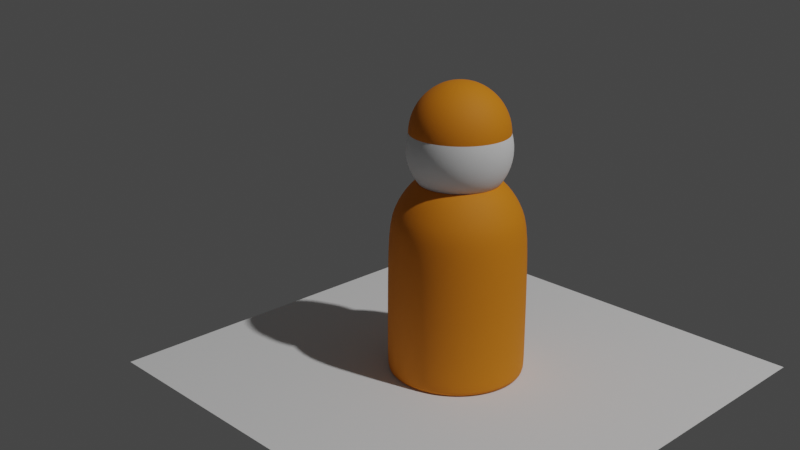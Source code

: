 # Source: DudeWFloatingHead.blend  (saved by Blender 2.92.15; exported with 4.5.12 LTS)
import bpy
from mathutils import Matrix  # noqa: F401  (used for matrix-valued properties, if any)

bpy.ops.wm.read_factory_settings(use_empty=True)
scene = bpy.context.scene
scene.name = 'Scene'

# ---- collections
col_collection = bpy.data.collections.new('Collection'); scene.collection.children.link(col_collection)
col_archive = bpy.data.collections.new('Archive'); scene.collection.children.link(col_archive)

# ---- materials (node trees are filled in below, after node groups)
mat_buyerbodymaterial = bpy.data.materials.new('BuyerBodyMaterial')
mat_buyerheadmaterial = bpy.data.materials.new('BuyerHeadMaterial')

# ---- material node trees
mat_buyerbodymaterial.use_nodes = True; mat_buyerbodymaterial.node_tree.nodes.clear()
_N = mat_buyerbodymaterial.node_tree.nodes; _L = mat_buyerbodymaterial.node_tree.links
n0 = _N.new('ShaderNodeBsdfPrincipled'); n0.name = 'Principled BSDF'; n0.location = (10, 300)
n0.distribution = 'GGX'
n0.subsurface_method = 'BURLEY'
n0.inputs[0].default_value = (0.7991, 0.2384, 0.0, 1.0)
n0.inputs[2].default_value = 0.75
n0.inputs[3].default_value = 1.45
n0.inputs[27].default_value = (0.0, 0.0, 0.0, 1.0)
n0.inputs[28].default_value = 1.0
n1 = _N.new('ShaderNodeOutputMaterial'); n1.name = 'Material Output'; n1.location = (300, 300)
_L.new(n0.outputs[0], n1.inputs[0])
n1.is_active_output = True
mat_buyerheadmaterial.use_nodes = True; mat_buyerheadmaterial.node_tree.nodes.clear()
_N = mat_buyerheadmaterial.node_tree.nodes; _L = mat_buyerheadmaterial.node_tree.links
n0 = _N.new('ShaderNodeOutputMaterial'); n0.name = 'Material Output'; n0.location = (300, 300)
n1 = _N.new('ShaderNodeBsdfPrincipled'); n1.name = 'Principled BSDF'; n1.location = (10, 300)
n1.distribution = 'GGX'
n1.subsurface_method = 'BURLEY'
n1.inputs[0].default_value = (0.7991, 0.2384, 0.0, 1.0)
n1.inputs[2].default_value = 0.75
n1.inputs[3].default_value = 1.45
n1.inputs[27].default_value = (0.0, 0.0, 0.0, 1.0)
n1.inputs[28].default_value = 1.0
_L.new(n1.outputs[0], n0.inputs[0])
n0.is_active_output = True

# ---- world
world_world = bpy.data.worlds.new('World'); scene.world = world_world
world_world.use_nodes = True; world_world.node_tree.nodes.clear()
_N = world_world.node_tree.nodes; _L = world_world.node_tree.links
n0 = _N.new('ShaderNodeOutputWorld'); n0.name = 'World Output'; n0.location = (300, 300)
n1 = _N.new('ShaderNodeBackground'); n1.name = 'Background'; n1.location = (10, 300)
n1.inputs[0].default_value = (0.05088, 0.05088, 0.05088, 1.0)
_L.new(n1.outputs[0], n0.inputs[0])
n0.is_active_output = True
world_world.color = (0.05088, 0.05088, 0.05088)
world_world.use_sun_shadow = False
world_world.sun_shadow_jitter_overblur = 0.0

# ---- cameras
cam_camera = bpy.data.cameras.new('Camera')
cam_camera.clip_end = 100.0
cam_camera.ortho_scale = 7.314

# ---- lights
light_light = bpy.data.lights.new('Light', 'POINT')
light_light.transmission_factor = 0.0
light_light.energy = 1000.0
light_light.shadow_soft_size = 0.1
light_light.shadow_maximum_resolution = 0.006
light_light.use_absolute_resolution = True

# ---- meshes
me_body = bpy.data.meshes.new('Body')
me_body.from_pydata([(-4.189e-10, 0.01155, -0.015), (4.689e-09, 0.015, 0.01499), (0.004421, 0.01067, -0.015), (0.00574, 0.01386, 0.01499), (0.00817, 0.00817, -0.015), (0.01061, 0.01061, 0.01499), (0.01067, 0.004421, -0.015), (0.01386, 0.00574, 0.01499), (0.01155, -7.08e-10, -0.015), (0.015, -2.416e-10, 0.01499), (0.01067, -0.004421, -0.015), (0.01386, -0.00574, 0.01499), (0.00817, -0.00817, -0.015), (0.01061, -0.01061, 0.01499), (0.004421, -0.01067, -0.015), (0.00574, -0.01386, 0.01499), (1.689e-09, -0.01155, -0.015), (-9.307e-10, -0.015, 0.01499), (-0.004421, -0.01067, -0.015), (-0.00574, -0.01386, 0.01499), (-0.00817, -0.00817, -0.015), (-0.01061, -0.01061, 0.01499), (-0.01067, -0.004421, -0.015), (-0.01386, -0.00574, 0.01499), (-0.01155, -1.091e-10, -0.015), (-0.015, 4.599e-09, 0.01499), (-0.01067, 0.004421, -0.015), (-0.01386, 0.00574, 0.01499), (-0.00817, 0.00817, -0.015), (-0.01061, 0.01061, 0.01499), (-0.004421, 0.01067, -0.015), (-0.00574, 0.01386, 0.01499), (0.0, 0.01061, 0.02559), (0.0, 0.01386, 0.02072), (0.002197, 0.005303, 0.02884), (0.004059, 0.009799, 0.02559), (0.005303, 0.0128, 0.02072), (0.004059, 0.004059, 0.02884), (0.0075, 0.0075, 0.02559), (0.009799, 0.009799, 0.02072), (0.005303, 0.002197, 0.02884), (0.009799, 0.004059, 0.02559), (0.0128, 0.005303, 0.02072), (0.00574, 1.802e-09, 0.02884), (0.01061, 8.709e-10, 0.02559), (0.01386, 6.381e-10, 0.02072), (0.005303, -0.002197, 0.02884), (0.009799, -0.004059, 0.02559), (0.0128, -0.005303, 0.02072), (0.004059, -0.004059, 0.02884), (0.0075, -0.0075, 0.02559), (0.009799, -0.009799, 0.02072), (0.002197, -0.005303, 0.02884), (0.004059, -0.009799, 0.02559), (0.005303, -0.0128, 0.02072), (-1.565e-09, -0.00574, 0.02884), (-3.195e-09, -0.01061, 0.02559), (-4.592e-09, -0.01386, 0.02072), (-0.002197, -0.005303, 0.02884), (-0.004059, -0.009799, 0.02559), (-0.005303, -0.0128, 0.02072), (-0.004059, -0.004059, 0.02884), (-0.0075, -0.0075, 0.02559), (-0.009799, -0.009799, 0.02072), (-0.005303, -0.002197, 0.02884), (-0.009799, -0.004059, 0.02559), (-0.0128, -0.005303, 0.02072), (-0.00574, 4.363e-09, 0.02884), (-0.01061, 6.692e-09, 0.02559), (-0.01386, 8.089e-09, 0.02072), (-0.005303, 0.002197, 0.02884), (-0.009799, 0.004059, 0.02559), (-0.0128, 0.005303, 0.02072), (-0.004059, 0.004059, 0.02884), (-0.0075, 0.0075, 0.02559), (-0.009799, 0.009799, 0.02072), (-0.002197, 0.005303, 0.02884), (-0.004059, 0.009799, 0.02559), (-0.005303, 0.0128, 0.02072), (-1.887e-15, 1.318e-15, 0.02998), (2.626e-09, 0.00574, 0.02884), (1.213e-10, 0.015, -0.01422), (0.00574, 0.01386, -0.01422), (0.01061, 0.01061, -0.01422), (0.01386, 0.00574, -0.01422), (0.015, -6.45e-10, -0.01422), (0.01386, -0.00574, -0.01422), (0.01061, -0.01061, -0.01422), (0.00574, -0.01386, -0.01422), (2.182e-09, -0.015, -0.01422), (-0.00574, -0.01386, -0.01422), (-0.01061, -0.01061, -0.01422), (-0.01386, -0.00574, -0.01422), (-0.015, 2.932e-10, -0.01422), (-0.01386, 0.00574, -0.01422), (-0.01061, 0.01061, -0.01422), (-0.00574, 0.01386, -0.01422), (0.0, 0.015, -0.015), (0.00574, 0.01386, -0.015), (0.01061, 0.01061, -0.015), (0.01386, 0.00574, -0.015), (0.015, -6.557e-10, -0.015), (0.01386, -0.00574, -0.015), (0.01061, -0.01061, -0.015), (0.00574, -0.01386, -0.015), (2.265e-09, -0.015, -0.015), (-0.00574, -0.01386, -0.015), (-0.01061, -0.01061, -0.015), (-0.01386, -0.00574, -0.015), (-0.015, 1.789e-10, -0.015), (-0.01386, 0.00574, -0.015), (-0.01061, 0.01061, -0.015), (-0.00574, 0.01386, -0.015)], [], [(81, 1, 3, 82), (82, 3, 5, 83), (83, 5, 7, 84), (84, 7, 9, 85), (85, 9, 11, 86), (86, 11, 13, 87), (87, 13, 15, 88), (88, 15, 17, 89), (89, 17, 19, 90), (90, 19, 21, 91), (91, 21, 23, 92), (92, 23, 25, 93), (93, 25, 27, 94), (94, 27, 29, 95), (95, 29, 31, 96), (96, 31, 1, 81), (0, 2, 4, 6, 8, 10, 12, 14, 16, 18, 20, 22, 24, 26, 28, 30), (33, 32, 35, 36), (80, 79, 34), (1, 33, 36, 3), (32, 80, 34, 35), (3, 36, 39, 5), (35, 34, 37, 38), (36, 35, 38, 39), (34, 79, 37), (5, 39, 42, 7), (38, 37, 40, 41), (39, 38, 41, 42), (37, 79, 40), (42, 41, 44, 45), (40, 79, 43), (7, 42, 45, 9), (41, 40, 43, 44), (45, 44, 47, 48), (43, 79, 46), (9, 45, 48, 11), (44, 43, 46, 47), (11, 48, 51, 13), (47, 46, 49, 50), (48, 47, 50, 51), (46, 79, 49), (50, 49, 52, 53), (51, 50, 53, 54), (49, 79, 52), (13, 51, 54, 15), (54, 53, 56, 57), (52, 79, 55), (15, 54, 57, 17), (53, 52, 55, 56), (55, 79, 58), (17, 57, 60, 19), (56, 55, 58, 59), (57, 56, 59, 60), (19, 60, 63, 21), (59, 58, 61, 62), (60, 59, 62, 63), (58, 79, 61), (63, 62, 65, 66), (61, 79, 64), (21, 63, 66, 23), (62, 61, 64, 65), (66, 65, 68, 69), (64, 79, 67), (23, 66, 69, 25), (65, 64, 67, 68), (25, 69, 72, 27), (68, 67, 70, 71), (69, 68, 71, 72), (67, 79, 70), (27, 72, 75, 29), (71, 70, 73, 74), (72, 71, 74, 75), (70, 79, 73), (75, 74, 77, 78), (73, 79, 76), (29, 75, 78, 31), (74, 73, 76, 77), (78, 77, 32, 33), (76, 79, 80), (31, 78, 33, 1), (77, 76, 80, 32), (112, 96, 81, 97), (111, 95, 96, 112), (110, 94, 95, 111), (109, 93, 94, 110), (108, 92, 93, 109), (107, 91, 92, 108), (106, 90, 91, 107), (105, 89, 90, 106), (104, 88, 89, 105), (103, 87, 88, 104), (102, 86, 87, 103), (101, 85, 86, 102), (100, 84, 85, 101), (99, 83, 84, 100), (98, 82, 83, 99), (97, 81, 82, 98), (2, 0, 97, 98), (4, 2, 98, 99), (6, 4, 99, 100), (8, 6, 100, 101), (10, 8, 101, 102), (12, 10, 102, 103), (14, 12, 103, 104), (16, 14, 104, 105), (18, 16, 105, 106), (20, 18, 106, 107), (22, 20, 107, 108), (24, 22, 108, 109), (26, 24, 109, 110), (28, 26, 110, 111), (30, 28, 111, 112), (0, 30, 112, 97)])
me_body.polygons.foreach_set('use_smooth', [True] * 113)
_uv = me_body.uv_layers.new(name='UVMap')
_uv.uv.foreach_set('vector', [1.0, 0.5129, 1.0, 1.0, 0.9375, 1.0, 0.9375, 0.5129, 0.9375, 0.5129, 0.9375, 1.0, 0.875, 1.0, 0.875, 0.5129, 0.875, 0.5129, 0.875, 1.0, 0.8125, 1.0, 0.8125, 0.5129, 0.8125, 0.5129, 0.8125, 1.0, 0.75, 1.0, 0.75, 0.5129, 0.75, 0.5129, 0.75, 1.0, 0.6875, 1.0, 0.6875, 0.5129, 0.6875, 0.5129, 0.6875, 1.0, 0.625, 1.0, 0.625, 0.5129, 0.625, 0.5129, 0.625, 1.0, 0.5625, 1.0, 0.5625, 0.5129, 0.5625, 0.5129, 0.5625, 1.0, 0.5, 1.0, 0.5, 0.5129, 0.5, 0.5129, 0.5, 1.0, 0.4375, 1.0, 0.4375, 0.5129, 0.4375, 0.5129, 0.4375, 1.0, 0.375, 1.0, 0.375, 0.5129, 0.375, 0.5129, 0.375, 1.0, 0.3125, 1.0, 0.3125, 0.5129, 0.3125, 0.5129, 0.3125, 1.0, 0.25, 1.0, 0.25, 0.5129, 0.25, 0.5129, 0.25, 1.0, 0.1875, 1.0, 0.1875, 0.5129, 0.1875, 0.5129, 0.1875, 1.0, 0.125, 1.0, 0.125, 0.5129, 0.125, 0.5129, 0.125, 1.0, 0.0625, 1.0, 0.0625, 0.5129, 0.0625, 0.5129, 0.0625, 1.0, 0.0, 1.0, 4.843e-08, 0.5129, 0.75, 0.4349, 0.8207, 0.4208, 0.8807, 0.3807, 0.9208, 0.3207, 0.9349, 0.25, 0.9208, 0.1793, 0.8807, 0.1193, 0.8207, 0.07921, 0.75, 0.06514, 0.6793, 0.07921, 0.6193, 0.1193, 0.5792, 0.1793, 0.5651, 0.25, 0.5792, 0.3207, 0.6193, 0.3807, 0.6793, 0.4208, 0.75, 0.625, 0.75, 0.75, 0.6875, 0.75, 0.6875, 0.625, 0.75, 0.875, 0.7188, 1.0, 0.6875, 0.875, 0.75, 0.5, 0.75, 0.625, 0.6875, 0.625, 0.6875, 0.5, 0.75, 0.75, 0.75, 0.875, 0.6875, 0.875, 0.6875, 0.75, 0.6875, 0.5, 0.6875, 0.625, 0.625, 0.625, 0.625, 0.5, 0.6875, 0.75, 0.6875, 0.875, 0.625, 0.875, 0.625, 0.75, 0.6875, 0.625, 0.6875, 0.75, 0.625, 0.75, 0.625, 0.625, 0.6875, 0.875, 0.6562, 1.0, 0.625, 0.875, 0.625, 0.5, 0.625, 0.625, 0.5625, 0.625, 0.5625, 0.5, 0.625, 0.75, 0.625, 0.875, 0.5625, 0.875, 0.5625, 0.75, 0.625, 0.625, 0.625, 0.75, 0.5625, 0.75, 0.5625, 0.625, 0.625, 0.875, 0.5938, 1.0, 0.5625, 0.875, 0.5625, 0.625, 0.5625, 0.75, 0.5, 0.75, 0.5, 0.625, 0.5625, 0.875, 0.5313, 1.0, 0.5, 0.875, 0.5625, 0.5, 0.5625, 0.625, 0.5, 0.625, 0.5, 0.5, 0.5625, 0.75, 0.5625, 0.875, 0.5, 0.875, 0.5, 0.75, 0.5, 0.625, 0.5, 0.75, 0.4375, 0.75, 0.4375, 0.625, 0.5, 0.875, 0.4688, 1.0, 0.4375, 0.875, 0.5, 0.5, 0.5, 0.625, 0.4375, 0.625, 0.4375, 0.5, 0.5, 0.75, 0.5, 0.875, 0.4375, 0.875, 0.4375, 0.75, 0.4375, 0.5, 0.4375, 0.625, 0.375, 0.625, 0.375, 0.5, 0.4375, 0.75, 0.4375, 0.875, 0.375, 0.875, 0.375, 0.75, 0.4375, 0.625, 0.4375, 0.75, 0.375, 0.75, 0.375, 0.625, 0.4375, 0.875, 0.4063, 1.0, 0.375, 0.875, 0.375, 0.75, 0.375, 0.875, 0.3125, 0.875, 0.3125, 0.75, 0.375, 0.625, 0.375, 0.75, 0.3125, 0.75, 0.3125, 0.625, 0.375, 0.875, 0.3438, 1.0, 0.3125, 0.875, 0.375, 0.5, 0.375, 0.625, 0.3125, 0.625, 0.3125, 0.5, 0.3125, 0.625, 0.3125, 0.75, 0.25, 0.75, 0.25, 0.625, 0.3125, 0.875, 0.2812, 1.0, 0.25, 0.875, 0.3125, 0.5, 0.3125, 0.625, 0.25, 0.625, 0.25, 0.5, 0.3125, 0.75, 0.3125, 0.875, 0.25, 0.875, 0.25, 0.75, 0.25, 0.875, 0.2187, 1.0, 0.1875, 0.875, 0.25, 0.5, 0.25, 0.625, 0.1875, 0.625, 0.1875, 0.5, 0.25, 0.75, 0.25, 0.875, 0.1875, 0.875, 0.1875, 0.75, 0.25, 0.625, 0.25, 0.75, 0.1875, 0.75, 0.1875, 0.625, 0.1875, 0.5, 0.1875, 0.625, 0.125, 0.625, 0.125, 0.5, 0.1875, 0.75, 0.1875, 0.875, 0.125, 0.875, 0.125, 0.75, 0.1875, 0.625, 0.1875, 0.75, 0.125, 0.75, 0.125, 0.625, 0.1875, 0.875, 0.1562, 1.0, 0.125, 0.875, 0.125, 0.625, 0.125, 0.75, 0.0625, 0.75, 0.0625, 0.625, 0.125, 0.875, 0.09375, 1.0, 0.0625, 0.875, 0.125, 0.5, 0.125, 0.625, 0.0625, 0.625, 0.0625, 0.5, 0.125, 0.75, 0.125, 0.875, 0.0625, 0.875, 0.0625, 0.75, 0.0625, 0.625, 0.0625, 0.75, 0.0, 0.75, 0.0, 0.625, 0.0625, 0.875, 0.03125, 1.0, 0.0, 0.875, 0.0625, 0.5, 0.0625, 0.625, 0.0, 0.625, 0.0, 0.5, 0.0625, 0.75, 0.0625, 0.875, 0.0, 0.875, 0.0, 0.75, 1.0, 0.5, 1.0, 0.625, 0.9375, 0.625, 0.9375, 0.5, 1.0, 0.75, 1.0, 0.875, 0.9375, 0.875, 0.9375, 0.75, 1.0, 0.625, 1.0, 0.75, 0.9375, 0.75, 0.9375, 0.625, 1.0, 0.875, 0.9687, 1.0, 0.9375, 0.875, 0.9375, 0.5, 0.9375, 0.625, 0.875, 0.625, 0.875, 0.5, 0.9375, 0.75, 0.9375, 0.875, 0.875, 0.875, 0.875, 0.75, 0.9375, 0.625, 0.9375, 0.75, 0.875, 0.75, 0.875, 0.625, 0.9375, 0.875, 0.9062, 1.0, 0.875, 0.875, 0.875, 0.625, 0.875, 0.75, 0.8125, 0.75, 0.8125, 0.625, 0.875, 0.875, 0.8437, 1.0, 0.8125, 0.875, 0.875, 0.5, 0.875, 0.625, 0.8125, 0.625, 0.8125, 0.5, 0.875, 0.75, 0.875, 0.875, 0.8125, 0.875, 0.8125, 0.75, 0.8125, 0.625, 0.8125, 0.75, 0.75, 0.75, 0.75, 0.625, 0.8125, 0.875, 0.7812, 1.0, 0.75, 0.875, 0.8125, 0.5, 0.8125, 0.625, 0.75, 0.625, 0.75, 0.5, 0.8125, 0.75, 0.8125, 0.875, 0.75, 0.875, 0.75, 0.75, 0.0625, 0.5, 0.0625, 0.5129, 4.843e-08, 0.5129, 0.0, 0.5, 0.125, 0.5, 0.125, 0.5129, 0.0625, 0.5129, 0.0625, 0.5, 0.1875, 0.5, 0.1875, 0.5129, 0.125, 0.5129, 0.125, 0.5, 0.25, 0.5, 0.25, 0.5129, 0.1875, 0.5129, 0.1875, 0.5, 0.3125, 0.5, 0.3125, 0.5129, 0.25, 0.5129, 0.25, 0.5, 0.375, 0.5, 0.375, 0.5129, 0.3125, 0.5129, 0.3125, 0.5, 0.4375, 0.5, 0.4375, 0.5129, 0.375, 0.5129, 0.375, 0.5, 0.5, 0.5, 0.5, 0.5129, 0.4375, 0.5129, 0.4375, 0.5, 0.5625, 0.5, 0.5625, 0.5129, 0.5, 0.5129, 0.5, 0.5, 0.625, 0.5, 0.625, 0.5129, 0.5625, 0.5129, 0.5625, 0.5, 0.6875, 0.5, 0.6875, 0.5129, 0.625, 0.5129, 0.625, 0.5, 0.75, 0.5, 0.75, 0.5129, 0.6875, 0.5129, 0.6875, 0.5, 0.8125, 0.5, 0.8125, 0.5129, 0.75, 0.5129, 0.75, 0.5, 0.875, 0.5, 0.875, 0.5129, 0.8125, 0.5129, 0.8125, 0.5, 0.9375, 0.5, 0.9375, 0.5129, 0.875, 0.5129, 0.875, 0.5, 1.0, 0.5, 1.0, 0.5129, 0.9375, 0.5129, 0.9375, 0.5, 0.8207, 0.4208, 0.75, 0.4349, 0.75, 0.49, 0.8418, 0.4717, 0.8807, 0.3807, 0.8207, 0.4208, 0.8418, 0.4717, 0.9197, 0.4197, 0.9208, 0.3207, 0.8807, 0.3807, 0.9197, 0.4197, 0.9717, 0.3418, 0.9349, 0.25, 0.9208, 0.3207, 0.9717, 0.3418, 0.99, 0.25, 0.9208, 0.1793, 0.9349, 0.25, 0.99, 0.25, 0.9717, 0.1582, 0.8807, 0.1193, 0.9208, 0.1793, 0.9717, 0.1582, 0.9197, 0.08029, 0.8207, 0.07921, 0.8807, 0.1193, 0.9197, 0.08029, 0.8418, 0.02827, 0.75, 0.06514, 0.8207, 0.07921, 0.8418, 0.02827, 0.75, 0.01, 0.6793, 0.07921, 0.75, 0.06514, 0.75, 0.01, 0.6582, 0.02827, 0.6193, 0.1193, 0.6793, 0.07921, 0.6582, 0.02827, 0.5803, 0.08029, 0.5792, 0.1793, 0.6193, 0.1193, 0.5803, 0.08029, 0.5283, 0.1582, 0.5651, 0.25, 0.5792, 0.1793, 0.5283, 0.1582, 0.51, 0.25, 0.5792, 0.3207, 0.5651, 0.25, 0.51, 0.25, 0.5283, 0.3418, 0.6193, 0.3807, 0.5792, 0.3207, 0.5283, 0.3418, 0.5803, 0.4197, 0.6793, 0.4208, 0.6193, 0.3807, 0.5803, 0.4197, 0.6582, 0.4717, 0.75, 0.4349, 0.6793, 0.4208, 0.6582, 0.4717, 0.75, 0.49])
me_body.materials.append(mat_buyerbodymaterial)
me_body.use_remesh_fix_poles = True
me_body.use_remesh_preserve_attributes = False
me_body.use_mirror_vertex_groups = False
me_body.update()
me_plane = bpy.data.meshes.new('Plane')
me_plane.from_pydata([(-0.5, -0.5, 0.0), (0.5, -0.5, 0.0), (-0.5, 0.5, 0.0), (0.5, 0.5, 0.0)], [], [(0, 1, 3, 2)])
_uv = me_plane.uv_layers.new(name='UVMap')
_uv.uv.foreach_set('vector', [0.0, 0.0, 1.0, 0.0, 1.0, 1.0, 0.0, 1.0])
me_plane.use_remesh_fix_poles = True
me_plane.use_remesh_preserve_attributes = False
me_plane.use_mirror_vertex_groups = False
me_plane.update()
me_sphere_001 = bpy.data.meshes.new('Sphere.001')
me_sphere_001.from_pydata([(0.0, 0.008132, 0.008132), (0.0, 0.01062, 0.004401), (0.0, 0.01062, -0.004401), (0.0, 0.004401, -0.01062), (0.001684, 0.004066, 0.01062), (0.003112, 0.007513, 0.008132), (0.004066, 0.009816, 0.004401), (0.004401, 0.01062, -5.027e-10), (0.004066, 0.009816, -0.004401), (0.003112, 0.007513, -0.008132), (0.001684, 0.004066, -0.01062), (0.003112, 0.003112, 0.01062), (0.00575, 0.00575, 0.008132), (0.007513, 0.007513, 0.004401), (0.008132, 0.008132, -5.027e-10), (0.007513, 0.007513, -0.004401), (0.00575, 0.00575, -0.008132), (0.003112, 0.003112, -0.01062), (0.004066, 0.001684, 0.01062), (0.007513, 0.003112, 0.008132), (0.009816, 0.004066, 0.004401), (0.01062, 0.004401, -5.027e-10), (0.009816, 0.004066, -0.004401), (0.007513, 0.003112, -0.008132), (0.004066, 0.001684, -0.01062), (0.004401, 1.064e-09, 0.01062), (0.008132, 3.65e-10, 0.008132), (0.01062, 3.65e-10, 0.004401), (0.0115, 5.978e-10, -5.027e-10), (0.01062, 3.65e-10, -0.004401), (0.008132, 3.65e-10, -0.008132), (0.004401, 1.064e-09, -0.01062), (0.004066, -0.001684, 0.01062), (0.007513, -0.003112, 0.008132), (0.009816, -0.004066, 0.004401), (0.01062, -0.004401, -5.027e-10), (0.009816, -0.004066, -0.004401), (0.007513, -0.003112, -0.008132), (0.004066, -0.001684, -0.01062), (0.003112, -0.003112, 0.01062), (0.00575, -0.00575, 0.008132), (0.007513, -0.007513, 0.004401), (0.008132, -0.008132, -5.027e-10), (0.007513, -0.007513, -0.004401), (0.00575, -0.00575, -0.008132), (0.003112, -0.003112, -0.01062), (0.001684, -0.004066, 0.01062), (0.003112, -0.007513, 0.008132), (0.004066, -0.009816, 0.004401), (0.004401, -0.01062, -5.027e-10), (0.004066, -0.009816, -0.004401), (0.003112, -0.007513, -0.008132), (0.001684, -0.004066, -0.01062), (-1.247e-09, -0.004401, 0.01062), (-2.527e-09, -0.008132, 0.008132), (-2.294e-09, -0.01062, 0.004401), (-3.458e-09, -0.0115, -5.027e-10), (-2.294e-09, -0.01062, -0.004401), (-2.527e-09, -0.008132, -0.008132), (-1.13e-09, -0.004401, -0.01062), (-0.001684, -0.004066, 0.01062), (-0.003112, -0.007513, 0.008132), (-0.004066, -0.009816, 0.004401), (-0.004401, -0.01062, -5.027e-10), (-0.004066, -0.009816, -0.004401), (-0.003112, -0.007513, -0.008132), (-0.001684, -0.004066, -0.01062), (-0.003112, -0.003112, 0.01062), (-0.00575, -0.00575, 0.008132), (-0.007513, -0.007513, 0.004401), (-0.008132, -0.008132, -5.027e-10), (-0.007513, -0.007513, -0.004401), (-0.00575, -0.00575, -0.008132), (-0.003112, -0.003112, -0.01062), (-0.004066, -0.001684, 0.01062), (-0.007513, -0.003112, 0.008132), (-0.009816, -0.004066, 0.004401), (-0.01062, -0.004401, -5.027e-10), (-0.009816, -0.004066, -0.004401), (-0.007513, -0.003112, -0.008132), (-0.004066, -0.001684, -0.01062), (-0.004401, 3.741e-09, 0.01062), (-0.008132, 4.789e-09, 0.008132), (-0.01062, 5.254e-09, 0.004401), (-0.0115, 6.186e-09, -5.027e-10), (-0.01062, 5.254e-09, -0.004401), (-0.008132, 4.789e-09, -0.008132), (-0.004401, 3.275e-09, -0.01062), (-0.004066, 0.001684, 0.01062), (-0.007513, 0.003112, 0.008132), (-0.009816, 0.004066, 0.004401), (-0.01062, 0.004401, -5.027e-10), (-0.009816, 0.004066, -0.004401), (-0.007513, 0.003112, -0.008132), (-0.004066, 0.001684, -0.01062), (-0.003112, 0.003112, 0.01062), (-0.00575, 0.00575, 0.008132), (-0.007513, 0.007513, 0.004401), (-0.008132, 0.008132, -5.027e-10), (-0.007513, 0.007513, -0.004401), (-0.00575, 0.00575, -0.008132), (-0.003112, 0.003112, -0.01062), (-0.001684, 0.004066, 0.01062), (-0.003112, 0.007513, 0.008132), (-0.004066, 0.009816, 0.004401), (-0.004401, 0.01062, -5.027e-10), (-0.004066, 0.009816, -0.004401), (-0.003112, 0.007513, -0.008132), (-0.001684, 0.004066, -0.01062), (-9.992e-16, 3.053e-16, 0.0115), (2.712e-09, 0.004401, 0.01062), (5.389e-09, 0.0115, -5.027e-10), (3.759e-09, 0.008132, -0.008132), (0.0, 1.736e-09, -0.0115)], [], [(3, 112, 9, 10), (2, 111, 7, 8), (1, 0, 5, 6), (110, 109, 4), (113, 3, 10), (112, 2, 8, 9), (111, 1, 6, 7), (0, 110, 4, 5), (6, 5, 12, 13), (4, 109, 11), (113, 10, 17), (9, 8, 15, 16), (7, 6, 13, 14), (5, 4, 11, 12), (10, 9, 16, 17), (8, 7, 14, 15), (113, 17, 24), (16, 15, 22, 23), (14, 13, 20, 21), (12, 11, 18, 19), (17, 16, 23, 24), (15, 14, 21, 22), (13, 12, 19, 20), (11, 109, 18), (19, 18, 25, 26), (24, 23, 30, 31), (22, 21, 28, 29), (20, 19, 26, 27), (18, 109, 25), (113, 24, 31), (23, 22, 29, 30), (21, 20, 27, 28), (31, 30, 37, 38), (29, 28, 35, 36), (27, 26, 33, 34), (25, 109, 32), (113, 31, 38), (30, 29, 36, 37), (28, 27, 34, 35), (26, 25, 32, 33), (32, 109, 39), (113, 38, 45), (37, 36, 43, 44), (35, 34, 41, 42), (33, 32, 39, 40), (38, 37, 44, 45), (36, 35, 42, 43), (34, 33, 40, 41), (44, 43, 50, 51), (42, 41, 48, 49), (40, 39, 46, 47), (45, 44, 51, 52), (43, 42, 49, 50), (41, 40, 47, 48), (39, 109, 46), (113, 45, 52), (52, 51, 58, 59), (50, 49, 56, 57), (48, 47, 54, 55), (46, 109, 53), (113, 52, 59), (51, 50, 57, 58), (49, 48, 55, 56), (47, 46, 53, 54), (57, 56, 63, 64), (55, 54, 61, 62), (53, 109, 60), (113, 59, 66), (58, 57, 64, 65), (56, 55, 62, 63), (54, 53, 60, 61), (59, 58, 65, 66), (113, 66, 73), (65, 64, 71, 72), (63, 62, 69, 70), (61, 60, 67, 68), (66, 65, 72, 73), (64, 63, 70, 71), (62, 61, 68, 69), (60, 109, 67), (70, 69, 76, 77), (68, 67, 74, 75), (73, 72, 79, 80), (71, 70, 77, 78), (69, 68, 75, 76), (67, 109, 74), (113, 73, 80), (72, 71, 78, 79), (80, 79, 86, 87), (78, 77, 84, 85), (76, 75, 82, 83), (74, 109, 81), (113, 80, 87), (79, 78, 85, 86), (77, 76, 83, 84), (75, 74, 81, 82), (83, 82, 89, 90), (81, 109, 88), (113, 87, 94), (86, 85, 92, 93), (84, 83, 90, 91), (82, 81, 88, 89), (87, 86, 93, 94), (85, 84, 91, 92), (113, 94, 101), (93, 92, 99, 100), (91, 90, 97, 98), (89, 88, 95, 96), (94, 93, 100, 101), (92, 91, 98, 99), (90, 89, 96, 97), (88, 109, 95), (96, 95, 102, 103), (101, 100, 107, 108), (99, 98, 105, 106), (97, 96, 103, 104), (95, 109, 102), (113, 101, 108), (100, 99, 106, 107), (98, 97, 104, 105), (108, 107, 112, 3), (106, 105, 111, 2), (104, 103, 0, 1), (102, 109, 110), (113, 108, 3), (107, 106, 2, 112), (105, 104, 1, 111), (103, 102, 110, 0)])
me_sphere_001.polygons.foreach_set('use_smooth', [True] * 128)
_uv = me_sphere_001.uv_layers.new(name='UVMap')
_uv.uv.foreach_set('vector', [0.75, 0.125, 0.75, 0.25, 0.6875, 0.25, 0.6875, 0.125, 0.75, 0.375, 0.75, 0.5, 0.6875, 0.5, 0.6875, 0.375, 0.75, 0.625, 0.75, 0.75, 0.6875, 0.75, 0.6875, 0.625, 0.75, 0.875, 0.7187, 1.0, 0.6875, 0.875, 0.7188, 0.0, 0.75, 0.125, 0.6875, 0.125, 0.75, 0.25, 0.75, 0.375, 0.6875, 0.375, 0.6875, 0.25, 0.75, 0.5, 0.75, 0.625, 0.6875, 0.625, 0.6875, 0.5, 0.75, 0.75, 0.75, 0.875, 0.6875, 0.875, 0.6875, 0.75, 0.6875, 0.625, 0.6875, 0.75, 0.625, 0.75, 0.625, 0.625, 0.6875, 0.875, 0.6562, 1.0, 0.625, 0.875, 0.6563, 0.0, 0.6875, 0.125, 0.625, 0.125, 0.6875, 0.25, 0.6875, 0.375, 0.625, 0.375, 0.625, 0.25, 0.6875, 0.5, 0.6875, 0.625, 0.625, 0.625, 0.625, 0.5, 0.6875, 0.75, 0.6875, 0.875, 0.625, 0.875, 0.625, 0.75, 0.6875, 0.125, 0.6875, 0.25, 0.625, 0.25, 0.625, 0.125, 0.6875, 0.375, 0.6875, 0.5, 0.625, 0.5, 0.625, 0.375, 0.5938, 0.0, 0.625, 0.125, 0.5625, 0.125, 0.625, 0.25, 0.625, 0.375, 0.5625, 0.375, 0.5625, 0.25, 0.625, 0.5, 0.625, 0.625, 0.5625, 0.625, 0.5625, 0.5, 0.625, 0.75, 0.625, 0.875, 0.5625, 0.875, 0.5625, 0.75, 0.625, 0.125, 0.625, 0.25, 0.5625, 0.25, 0.5625, 0.125, 0.625, 0.375, 0.625, 0.5, 0.5625, 0.5, 0.5625, 0.375, 0.625, 0.625, 0.625, 0.75, 0.5625, 0.75, 0.5625, 0.625, 0.625, 0.875, 0.5938, 1.0, 0.5625, 0.875, 0.5625, 0.75, 0.5625, 0.875, 0.5, 0.875, 0.5, 0.75, 0.5625, 0.125, 0.5625, 0.25, 0.5, 0.25, 0.5, 0.125, 0.5625, 0.375, 0.5625, 0.5, 0.5, 0.5, 0.5, 0.375, 0.5625, 0.625, 0.5625, 0.75, 0.5, 0.75, 0.5, 0.625, 0.5625, 0.875, 0.5313, 1.0, 0.5, 0.875, 0.5313, 0.0, 0.5625, 0.125, 0.5, 0.125, 0.5625, 0.25, 0.5625, 0.375, 0.5, 0.375, 0.5, 0.25, 0.5625, 0.5, 0.5625, 0.625, 0.5, 0.625, 0.5, 0.5, 0.5, 0.125, 0.5, 0.25, 0.4375, 0.25, 0.4375, 0.125, 0.5, 0.375, 0.5, 0.5, 0.4375, 0.5, 0.4375, 0.375, 0.5, 0.625, 0.5, 0.75, 0.4375, 0.75, 0.4375, 0.625, 0.5, 0.875, 0.4688, 1.0, 0.4375, 0.875, 0.4688, 0.0, 0.5, 0.125, 0.4375, 0.125, 0.5, 0.25, 0.5, 0.375, 0.4375, 0.375, 0.4375, 0.25, 0.5, 0.5, 0.5, 0.625, 0.4375, 0.625, 0.4375, 0.5, 0.5, 0.75, 0.5, 0.875, 0.4375, 0.875, 0.4375, 0.75, 0.4375, 0.875, 0.4063, 1.0, 0.375, 0.875, 0.4063, 0.0, 0.4375, 0.125, 0.375, 0.125, 0.4375, 0.25, 0.4375, 0.375, 0.375, 0.375, 0.375, 0.25, 0.4375, 0.5, 0.4375, 0.625, 0.375, 0.625, 0.375, 0.5, 0.4375, 0.75, 0.4375, 0.875, 0.375, 0.875, 0.375, 0.75, 0.4375, 0.125, 0.4375, 0.25, 0.375, 0.25, 0.375, 0.125, 0.4375, 0.375, 0.4375, 0.5, 0.375, 0.5, 0.375, 0.375, 0.4375, 0.625, 0.4375, 0.75, 0.375, 0.75, 0.375, 0.625, 0.375, 0.25, 0.375, 0.375, 0.3125, 0.375, 0.3125, 0.25, 0.375, 0.5, 0.375, 0.625, 0.3125, 0.625, 0.3125, 0.5, 0.375, 0.75, 0.375, 0.875, 0.3125, 0.875, 0.3125, 0.75, 0.375, 0.125, 0.375, 0.25, 0.3125, 0.25, 0.3125, 0.125, 0.375, 0.375, 0.375, 0.5, 0.3125, 0.5, 0.3125, 0.375, 0.375, 0.625, 0.375, 0.75, 0.3125, 0.75, 0.3125, 0.625, 0.375, 0.875, 0.3438, 1.0, 0.3125, 0.875, 0.3438, 0.0, 0.375, 0.125, 0.3125, 0.125, 0.3125, 0.125, 0.3125, 0.25, 0.25, 0.25, 0.25, 0.125, 0.3125, 0.375, 0.3125, 0.5, 0.25, 0.5, 0.25, 0.375, 0.3125, 0.625, 0.3125, 0.75, 0.25, 0.75, 0.25, 0.625, 0.3125, 0.875, 0.2812, 1.0, 0.25, 0.875, 0.2812, 0.0, 0.3125, 0.125, 0.25, 0.125, 0.3125, 0.25, 0.3125, 0.375, 0.25, 0.375, 0.25, 0.25, 0.3125, 0.5, 0.3125, 0.625, 0.25, 0.625, 0.25, 0.5, 0.3125, 0.75, 0.3125, 0.875, 0.25, 0.875, 0.25, 0.75, 0.25, 0.375, 0.25, 0.5, 0.1875, 0.5, 0.1875, 0.375, 0.25, 0.625, 0.25, 0.75, 0.1875, 0.75, 0.1875, 0.625, 0.25, 0.875, 0.2187, 1.0, 0.1875, 0.875, 0.2187, 0.0, 0.25, 0.125, 0.1875, 0.125, 0.25, 0.25, 0.25, 0.375, 0.1875, 0.375, 0.1875, 0.25, 0.25, 0.5, 0.25, 0.625, 0.1875, 0.625, 0.1875, 0.5, 0.25, 0.75, 0.25, 0.875, 0.1875, 0.875, 0.1875, 0.75, 0.25, 0.125, 0.25, 0.25, 0.1875, 0.25, 0.1875, 0.125, 0.1562, 0.0, 0.1875, 0.125, 0.125, 0.125, 0.1875, 0.25, 0.1875, 0.375, 0.125, 0.375, 0.125, 0.25, 0.1875, 0.5, 0.1875, 0.625, 0.125, 0.625, 0.125, 0.5, 0.1875, 0.75, 0.1875, 0.875, 0.125, 0.875, 0.125, 0.75, 0.1875, 0.125, 0.1875, 0.25, 0.125, 0.25, 0.125, 0.125, 0.1875, 0.375, 0.1875, 0.5, 0.125, 0.5, 0.125, 0.375, 0.1875, 0.625, 0.1875, 0.75, 0.125, 0.75, 0.125, 0.625, 0.1875, 0.875, 0.1562, 1.0, 0.125, 0.875, 0.125, 0.5, 0.125, 0.625, 0.0625, 0.625, 0.0625, 0.5, 0.125, 0.75, 0.125, 0.875, 0.0625, 0.875, 0.0625, 0.75, 0.125, 0.125, 0.125, 0.25, 0.0625, 0.25, 0.0625, 0.125, 0.125, 0.375, 0.125, 0.5, 0.0625, 0.5, 0.0625, 0.375, 0.125, 0.625, 0.125, 0.75, 0.0625, 0.75, 0.0625, 0.625, 0.125, 0.875, 0.09375, 1.0, 0.0625, 0.875, 0.09375, 0.0, 0.125, 0.125, 0.0625, 0.125, 0.125, 0.25, 0.125, 0.375, 0.0625, 0.375, 0.0625, 0.25, 0.0625, 0.125, 0.0625, 0.25, 0.0, 0.25, 0.0, 0.125, 0.0625, 0.375, 0.0625, 0.5, 0.0, 0.5, 0.0, 0.375, 0.0625, 0.625, 0.0625, 0.75, 0.0, 0.75, 0.0, 0.625, 0.0625, 0.875, 0.03125, 1.0, 0.0, 0.875, 0.03125, 0.0, 0.0625, 0.125, 0.0, 0.125, 0.0625, 0.25, 0.0625, 0.375, 0.0, 0.375, 0.0, 0.25, 0.0625, 0.5, 0.0625, 0.625, 0.0, 0.625, 0.0, 0.5, 0.0625, 0.75, 0.0625, 0.875, 0.0, 0.875, 0.0, 0.75, 1.0, 0.625, 1.0, 0.75, 0.9375, 0.75, 0.9375, 0.625, 1.0, 0.875, 0.9687, 1.0, 0.9375, 0.875, 0.9687, 0.0, 1.0, 0.125, 0.9375, 0.125, 1.0, 0.25, 1.0, 0.375, 0.9375, 0.375, 0.9375, 0.25, 1.0, 0.5, 1.0, 0.625, 0.9375, 0.625, 0.9375, 0.5, 1.0, 0.75, 1.0, 0.875, 0.9375, 0.875, 0.9375, 0.75, 1.0, 0.125, 1.0, 0.25, 0.9375, 0.25, 0.9375, 0.125, 1.0, 0.375, 1.0, 0.5, 0.9375, 0.5, 0.9375, 0.375, 0.9062, 0.0, 0.9375, 0.125, 0.875, 0.125, 0.9375, 0.25, 0.9375, 0.375, 0.875, 0.375, 0.875, 0.25, 0.9375, 0.5, 0.9375, 0.625, 0.875, 0.625, 0.875, 0.5, 0.9375, 0.75, 0.9375, 0.875, 0.875, 0.875, 0.875, 0.75, 0.9375, 0.125, 0.9375, 0.25, 0.875, 0.25, 0.875, 0.125, 0.9375, 0.375, 0.9375, 0.5, 0.875, 0.5, 0.875, 0.375, 0.9375, 0.625, 0.9375, 0.75, 0.875, 0.75, 0.875, 0.625, 0.9375, 0.875, 0.9062, 1.0, 0.875, 0.875, 0.875, 0.75, 0.875, 0.875, 0.8125, 0.875, 0.8125, 0.75, 0.875, 0.125, 0.875, 0.25, 0.8125, 0.25, 0.8125, 0.125, 0.875, 0.375, 0.875, 0.5, 0.8125, 0.5, 0.8125, 0.375, 0.875, 0.625, 0.875, 0.75, 0.8125, 0.75, 0.8125, 0.625, 0.875, 0.875, 0.8437, 1.0, 0.8125, 0.875, 0.8437, 0.0, 0.875, 0.125, 0.8125, 0.125, 0.875, 0.25, 0.875, 0.375, 0.8125, 0.375, 0.8125, 0.25, 0.875, 0.5, 0.875, 0.625, 0.8125, 0.625, 0.8125, 0.5, 0.8125, 0.125, 0.8125, 0.25, 0.75, 0.25, 0.75, 0.125, 0.8125, 0.375, 0.8125, 0.5, 0.75, 0.5, 0.75, 0.375, 0.8125, 0.625, 0.8125, 0.75, 0.75, 0.75, 0.75, 0.625, 0.8125, 0.875, 0.7812, 1.0, 0.75, 0.875, 0.7812, 0.0, 0.8125, 0.125, 0.75, 0.125, 0.8125, 0.25, 0.8125, 0.375, 0.75, 0.375, 0.75, 0.25, 0.8125, 0.5, 0.8125, 0.625, 0.75, 0.625, 0.75, 0.5, 0.8125, 0.75, 0.8125, 0.875, 0.75, 0.875, 0.75, 0.75])
me_sphere_001.use_remesh_fix_poles = True
me_sphere_001.use_remesh_preserve_attributes = False
me_sphere_001.use_mirror_vertex_groups = False
me_sphere_001.update()
me_head = bpy.data.meshes.new('Head')
me_head.from_pydata([(0.0, 0.007778, 0.007778), (0.0, 0.01016, 0.00421), (0.0, 0.01016, -0.00421), (0.0, 0.00421, -0.01016), (0.001611, 0.003889, 0.01016), (0.002977, 0.007186, 0.007778), (0.003889, 0.009389, 0.00421), (0.00421, 0.01016, -4.808e-10), (0.003889, 0.009389, -0.00421), (0.002977, 0.007186, -0.007778), (0.001611, 0.003889, -0.01016), (0.002977, 0.002977, 0.01016), (0.0055, 0.0055, 0.007778), (0.007186, 0.007186, 0.00421), (0.007778, 0.007778, -4.808e-10), (0.007186, 0.007186, -0.00421), (0.0055, 0.0055, -0.007778), (0.002977, 0.002977, -0.01016), (0.003889, 0.001611, 0.01016), (0.007186, 0.002977, 0.007778), (0.009389, 0.003889, 0.00421), (0.01016, 0.00421, -4.808e-10), (0.009389, 0.003889, -0.00421), (0.007186, 0.002977, -0.007778), (0.003889, 0.001611, -0.01016), (0.00421, 1.291e-09, 0.01016), (0.007778, 8.249e-10, 0.007778), (0.01016, 5.921e-10, 0.00421), (0.011, -5.721e-10, -4.808e-10), (0.01016, 5.921e-10, -0.00421), (0.007778, 8.249e-10, -0.007778), (0.00421, 1.291e-09, -0.01016), (0.003889, -0.001611, 0.01016), (0.007186, -0.002977, 0.007778), (0.009389, -0.003889, 0.00421), (0.01016, -0.00421, -4.808e-10), (0.009389, -0.003889, -0.00421), (0.007186, -0.002977, -0.007778), (0.003889, -0.001611, -0.01016), (0.002977, -0.002977, 0.01016), (0.0055, -0.0055, 0.007778), (0.007186, -0.007186, 0.00421), (0.007778, -0.007778, -4.808e-10), (0.007186, -0.007186, -0.00421), (0.0055, -0.0055, -0.007778), (0.002977, -0.002977, -0.01016), (0.001611, -0.003889, 0.01016), (0.002977, -0.007186, 0.007778), (0.003889, -0.009389, 0.00421), (0.00421, -0.01016, -4.808e-10), (0.003889, -0.009389, -0.00421), (0.002977, -0.007186, -0.007778), (0.001611, -0.003889, -0.01016), (-6.356e-10, -0.00421, 0.01016), (-1.8e-09, -0.007778, 0.007778), (-3.197e-09, -0.01016, 0.00421), (-3.662e-09, -0.011, -4.808e-10), (-3.197e-09, -0.01016, -0.00421), (-1.8e-09, -0.007778, -0.007778), (-6.356e-10, -0.00421, -0.01016), (-0.001611, -0.003889, 0.01016), (-0.002977, -0.007186, 0.007778), (-0.003889, -0.009389, 0.00421), (-0.00421, -0.01016, -4.808e-10), (-0.003889, -0.009389, -0.00421), (-0.002977, -0.007186, -0.007778), (-0.001611, -0.003889, -0.01016), (-0.002977, -0.002977, 0.01016), (-0.0055, -0.0055, 0.007778), (-0.007186, -0.007186, 0.00421), (-0.007778, -0.007778, -4.808e-10), (-0.007186, -0.007186, -0.00421), (-0.0055, -0.0055, -0.007778), (-0.002977, -0.002977, -0.01016), (-0.003889, -0.001611, 0.01016), (-0.007186, -0.002977, 0.007778), (-0.009389, -0.003889, 0.00421), (-0.01016, -0.00421, -4.808e-10), (-0.009389, -0.003889, -0.00421), (-0.007186, -0.002977, -0.007778), (-0.003889, -0.001611, -0.01016), (-0.00421, 2.92e-09, 0.01016), (-0.007778, 4.085e-09, 0.007778), (-0.01016, 6.646e-09, 0.00421), (-0.011, 6.879e-09, -4.808e-10), (-0.01016, 6.646e-09, -0.00421), (-0.007778, 4.085e-09, -0.007778), (-0.00421, 2.92e-09, -0.01016), (-0.003889, 0.001611, 0.01016), (-0.007186, 0.002977, 0.007778), (-0.009389, 0.003889, 0.00421), (-0.01016, 0.00421, -4.808e-10), (-0.009389, 0.003889, -0.00421), (-0.007186, 0.002977, -0.007778), (-0.003889, 0.001611, -0.01016), (-0.002977, 0.002977, 0.01016), (-0.0055, 0.0055, 0.007778), (-0.007186, 0.007186, 0.00421), (-0.007778, 0.007778, -4.808e-10), (-0.007186, 0.007186, -0.00421), (-0.0055, 0.0055, -0.007778), (-0.002977, 0.002977, -0.01016), (-0.001611, 0.003889, 0.01016), (-0.002977, 0.007186, 0.007778), (-0.003889, 0.009389, 0.00421), (-0.00421, 0.01016, -4.808e-10), (-0.003889, 0.009389, -0.00421), (-0.002977, 0.007186, -0.007778), (-0.001611, 0.003889, -0.01016), (-7.216e-16, 9.298e-16, 0.011), (1.809e-09, 0.00421, 0.01016), (6.349e-09, 0.011, -4.808e-10), (3.555e-09, 0.007778, -0.007778), (0.0, 1.661e-09, -0.011)], [], [(1, 0, 5, 6), (110, 109, 4), (113, 3, 10), (112, 2, 8, 9), (111, 1, 6, 7), (0, 110, 4, 5), (3, 112, 9, 10), (2, 111, 7, 8), (9, 8, 15, 16), (7, 6, 13, 14), (5, 4, 11, 12), (10, 9, 16, 17), (8, 7, 14, 15), (6, 5, 12, 13), (4, 109, 11), (113, 10, 17), (17, 16, 23, 24), (15, 14, 21, 22), (13, 12, 19, 20), (11, 109, 18), (113, 17, 24), (16, 15, 22, 23), (14, 13, 20, 21), (12, 11, 18, 19), (22, 21, 28, 29), (20, 19, 26, 27), (18, 109, 25), (113, 24, 31), (23, 22, 29, 30), (21, 20, 27, 28), (19, 18, 25, 26), (24, 23, 30, 31), (113, 31, 38), (30, 29, 36, 37), (28, 27, 34, 35), (26, 25, 32, 33), (31, 30, 37, 38), (29, 28, 35, 36), (27, 26, 33, 34), (25, 109, 32), (35, 34, 41, 42), (33, 32, 39, 40), (38, 37, 44, 45), (36, 35, 42, 43), (34, 33, 40, 41), (32, 109, 39), (113, 38, 45), (37, 36, 43, 44), (45, 44, 51, 52), (43, 42, 49, 50), (41, 40, 47, 48), (39, 109, 46), (113, 45, 52), (44, 43, 50, 51), (42, 41, 48, 49), (40, 39, 46, 47), (48, 47, 54, 55), (46, 109, 53), (113, 52, 59), (51, 50, 57, 58), (49, 48, 55, 56), (47, 46, 53, 54), (52, 51, 58, 59), (50, 49, 56, 57), (113, 59, 66), (58, 57, 64, 65), (56, 55, 62, 63), (54, 53, 60, 61), (59, 58, 65, 66), (57, 56, 63, 64), (55, 54, 61, 62), (53, 109, 60), (61, 60, 67, 68), (66, 65, 72, 73), (64, 63, 70, 71), (62, 61, 68, 69), (60, 109, 67), (113, 66, 73), (65, 64, 71, 72), (63, 62, 69, 70), (73, 72, 79, 80), (71, 70, 77, 78), (69, 68, 75, 76), (67, 109, 74), (113, 73, 80), (72, 71, 78, 79), (70, 69, 76, 77), (68, 67, 74, 75), (74, 109, 81), (113, 80, 87), (79, 78, 85, 86), (77, 76, 83, 84), (75, 74, 81, 82), (80, 79, 86, 87), (78, 77, 84, 85), (76, 75, 82, 83), (86, 85, 92, 93), (84, 83, 90, 91), (82, 81, 88, 89), (87, 86, 93, 94), (85, 84, 91, 92), (83, 82, 89, 90), (81, 109, 88), (113, 87, 94), (94, 93, 100, 101), (92, 91, 98, 99), (90, 89, 96, 97), (88, 109, 95), (113, 94, 101), (93, 92, 99, 100), (91, 90, 97, 98), (89, 88, 95, 96), (99, 98, 105, 106), (97, 96, 103, 104), (95, 109, 102), (113, 101, 108), (100, 99, 106, 107), (98, 97, 104, 105), (96, 95, 102, 103), (101, 100, 107, 108), (113, 108, 3), (107, 106, 2, 112), (105, 104, 1, 111), (103, 102, 110, 0), (108, 107, 112, 3), (106, 105, 111, 2), (104, 103, 0, 1), (102, 109, 110)])
me_head.polygons.foreach_set('use_smooth', [True] * 128)
_uv = me_head.uv_layers.new(name='UVMap')
_uv.uv.foreach_set('vector', [0.75, 0.625, 0.75, 0.75, 0.6875, 0.75, 0.6875, 0.625, 0.75, 0.875, 0.7188, 1.0, 0.6875, 0.875, 0.7188, 0.0, 0.75, 0.125, 0.6875, 0.125, 0.75, 0.25, 0.75, 0.375, 0.6875, 0.375, 0.6875, 0.25, 0.75, 0.5, 0.75, 0.625, 0.6875, 0.625, 0.6875, 0.5, 0.75, 0.75, 0.75, 0.875, 0.6875, 0.875, 0.6875, 0.75, 0.75, 0.125, 0.75, 0.25, 0.6875, 0.25, 0.6875, 0.125, 0.75, 0.375, 0.75, 0.5, 0.6875, 0.5, 0.6875, 0.375, 0.6875, 0.25, 0.6875, 0.375, 0.625, 0.375, 0.625, 0.25, 0.6875, 0.5, 0.6875, 0.625, 0.625, 0.625, 0.625, 0.5, 0.6875, 0.75, 0.6875, 0.875, 0.625, 0.875, 0.625, 0.75, 0.6875, 0.125, 0.6875, 0.25, 0.625, 0.25, 0.625, 0.125, 0.6875, 0.375, 0.6875, 0.5, 0.625, 0.5, 0.625, 0.375, 0.6875, 0.625, 0.6875, 0.75, 0.625, 0.75, 0.625, 0.625, 0.6875, 0.875, 0.6562, 1.0, 0.625, 0.875, 0.6563, 0.0, 0.6875, 0.125, 0.625, 0.125, 0.625, 0.125, 0.625, 0.25, 0.5625, 0.25, 0.5625, 0.125, 0.625, 0.375, 0.625, 0.5, 0.5625, 0.5, 0.5625, 0.375, 0.625, 0.625, 0.625, 0.75, 0.5625, 0.75, 0.5625, 0.625, 0.625, 0.875, 0.5938, 1.0, 0.5625, 0.875, 0.5938, 0.0, 0.625, 0.125, 0.5625, 0.125, 0.625, 0.25, 0.625, 0.375, 0.5625, 0.375, 0.5625, 0.25, 0.625, 0.5, 0.625, 0.625, 0.5625, 0.625, 0.5625, 0.5, 0.625, 0.75, 0.625, 0.875, 0.5625, 0.875, 0.5625, 0.75, 0.5625, 0.375, 0.5625, 0.5, 0.5, 0.5, 0.5, 0.375, 0.5625, 0.625, 0.5625, 0.75, 0.5, 0.75, 0.5, 0.625, 0.5625, 0.875, 0.5313, 1.0, 0.5, 0.875, 0.5313, 0.0, 0.5625, 0.125, 0.5, 0.125, 0.5625, 0.25, 0.5625, 0.375, 0.5, 0.375, 0.5, 0.25, 0.5625, 0.5, 0.5625, 0.625, 0.5, 0.625, 0.5, 0.5, 0.5625, 0.75, 0.5625, 0.875, 0.5, 0.875, 0.5, 0.75, 0.5625, 0.125, 0.5625, 0.25, 0.5, 0.25, 0.5, 0.125, 0.4688, 0.0, 0.5, 0.125, 0.4375, 0.125, 0.5, 0.25, 0.5, 0.375, 0.4375, 0.375, 0.4375, 0.25, 0.5, 0.5, 0.5, 0.625, 0.4375, 0.625, 0.4375, 0.5, 0.5, 0.75, 0.5, 0.875, 0.4375, 0.875, 0.4375, 0.75, 0.5, 0.125, 0.5, 0.25, 0.4375, 0.25, 0.4375, 0.125, 0.5, 0.375, 0.5, 0.5, 0.4375, 0.5, 0.4375, 0.375, 0.5, 0.625, 0.5, 0.75, 0.4375, 0.75, 0.4375, 0.625, 0.5, 0.875, 0.4688, 1.0, 0.4375, 0.875, 0.4375, 0.5, 0.4375, 0.625, 0.375, 0.625, 0.375, 0.5, 0.4375, 0.75, 0.4375, 0.875, 0.375, 0.875, 0.375, 0.75, 0.4375, 0.125, 0.4375, 0.25, 0.375, 0.25, 0.375, 0.125, 0.4375, 0.375, 0.4375, 0.5, 0.375, 0.5, 0.375, 0.375, 0.4375, 0.625, 0.4375, 0.75, 0.375, 0.75, 0.375, 0.625, 0.4375, 0.875, 0.4063, 1.0, 0.375, 0.875, 0.4063, 0.0, 0.4375, 0.125, 0.375, 0.125, 0.4375, 0.25, 0.4375, 0.375, 0.375, 0.375, 0.375, 0.25, 0.375, 0.125, 0.375, 0.25, 0.3125, 0.25, 0.3125, 0.125, 0.375, 0.375, 0.375, 0.5, 0.3125, 0.5, 0.3125, 0.375, 0.375, 0.625, 0.375, 0.75, 0.3125, 0.75, 0.3125, 0.625, 0.375, 0.875, 0.3438, 1.0, 0.3125, 0.875, 0.3438, 0.0, 0.375, 0.125, 0.3125, 0.125, 0.375, 0.25, 0.375, 0.375, 0.3125, 0.375, 0.3125, 0.25, 0.375, 0.5, 0.375, 0.625, 0.3125, 0.625, 0.3125, 0.5, 0.375, 0.75, 0.375, 0.875, 0.3125, 0.875, 0.3125, 0.75, 0.3125, 0.625, 0.3125, 0.75, 0.25, 0.75, 0.25, 0.625, 0.3125, 0.875, 0.2812, 1.0, 0.25, 0.875, 0.2812, 0.0, 0.3125, 0.125, 0.25, 0.125, 0.3125, 0.25, 0.3125, 0.375, 0.25, 0.375, 0.25, 0.25, 0.3125, 0.5, 0.3125, 0.625, 0.25, 0.625, 0.25, 0.5, 0.3125, 0.75, 0.3125, 0.875, 0.25, 0.875, 0.25, 0.75, 0.3125, 0.125, 0.3125, 0.25, 0.25, 0.25, 0.25, 0.125, 0.3125, 0.375, 0.3125, 0.5, 0.25, 0.5, 0.25, 0.375, 0.2187, 0.0, 0.25, 0.125, 0.1875, 0.125, 0.25, 0.25, 0.25, 0.375, 0.1875, 0.375, 0.1875, 0.25, 0.25, 0.5, 0.25, 0.625, 0.1875, 0.625, 0.1875, 0.5, 0.25, 0.75, 0.25, 0.875, 0.1875, 0.875, 0.1875, 0.75, 0.25, 0.125, 0.25, 0.25, 0.1875, 0.25, 0.1875, 0.125, 0.25, 0.375, 0.25, 0.5, 0.1875, 0.5, 0.1875, 0.375, 0.25, 0.625, 0.25, 0.75, 0.1875, 0.75, 0.1875, 0.625, 0.25, 0.875, 0.2187, 1.0, 0.1875, 0.875, 0.1875, 0.75, 0.1875, 0.875, 0.125, 0.875, 0.125, 0.75, 0.1875, 0.125, 0.1875, 0.25, 0.125, 0.25, 0.125, 0.125, 0.1875, 0.375, 0.1875, 0.5, 0.125, 0.5, 0.125, 0.375, 0.1875, 0.625, 0.1875, 0.75, 0.125, 0.75, 0.125, 0.625, 0.1875, 0.875, 0.1562, 1.0, 0.125, 0.875, 0.1562, 0.0, 0.1875, 0.125, 0.125, 0.125, 0.1875, 0.25, 0.1875, 0.375, 0.125, 0.375, 0.125, 0.25, 0.1875, 0.5, 0.1875, 0.625, 0.125, 0.625, 0.125, 0.5, 0.125, 0.125, 0.125, 0.25, 0.0625, 0.25, 0.0625, 0.125, 0.125, 0.375, 0.125, 0.5, 0.0625, 0.5, 0.0625, 0.375, 0.125, 0.625, 0.125, 0.75, 0.0625, 0.75, 0.0625, 0.625, 0.125, 0.875, 0.09375, 1.0, 0.0625, 0.875, 0.09375, 0.0, 0.125, 0.125, 0.0625, 0.125, 0.125, 0.25, 0.125, 0.375, 0.0625, 0.375, 0.0625, 0.25, 0.125, 0.5, 0.125, 0.625, 0.0625, 0.625, 0.0625, 0.5, 0.125, 0.75, 0.125, 0.875, 0.0625, 0.875, 0.0625, 0.75, 0.0625, 0.875, 0.03125, 1.0, 0.0, 0.875, 0.03125, 0.0, 0.0625, 0.125, 0.0, 0.125, 0.0625, 0.25, 0.0625, 0.375, 0.0, 0.375, 0.0, 0.25, 0.0625, 0.5, 0.0625, 0.625, 0.0, 0.625, 0.0, 0.5, 0.0625, 0.75, 0.0625, 0.875, 0.0, 0.875, 0.0, 0.75, 0.0625, 0.125, 0.0625, 0.25, 0.0, 0.25, 0.0, 0.125, 0.0625, 0.375, 0.0625, 0.5, 0.0, 0.5, 0.0, 0.375, 0.0625, 0.625, 0.0625, 0.75, 0.0, 0.75, 0.0, 0.625, 1.0, 0.25, 1.0, 0.375, 0.9375, 0.375, 0.9375, 0.25, 1.0, 0.5, 1.0, 0.625, 0.9375, 0.625, 0.9375, 0.5, 1.0, 0.75, 1.0, 0.875, 0.9375, 0.875, 0.9375, 0.75, 1.0, 0.125, 1.0, 0.25, 0.9375, 0.25, 0.9375, 0.125, 1.0, 0.375, 1.0, 0.5, 0.9375, 0.5, 0.9375, 0.375, 1.0, 0.625, 1.0, 0.75, 0.9375, 0.75, 0.9375, 0.625, 1.0, 0.875, 0.9687, 1.0, 0.9375, 0.875, 0.9687, 0.0, 1.0, 0.125, 0.9375, 0.125, 0.9375, 0.125, 0.9375, 0.25, 0.875, 0.25, 0.875, 0.125, 0.9375, 0.375, 0.9375, 0.5, 0.875, 0.5, 0.875, 0.375, 0.9375, 0.625, 0.9375, 0.75, 0.875, 0.75, 0.875, 0.625, 0.9375, 0.875, 0.9062, 1.0, 0.875, 0.875, 0.9062, 0.0, 0.9375, 0.125, 0.875, 0.125, 0.9375, 0.25, 0.9375, 0.375, 0.875, 0.375, 0.875, 0.25, 0.9375, 0.5, 0.9375, 0.625, 0.875, 0.625, 0.875, 0.5, 0.9375, 0.75, 0.9375, 0.875, 0.875, 0.875, 0.875, 0.75, 0.875, 0.375, 0.875, 0.5, 0.8125, 0.5, 0.8125, 0.375, 0.875, 0.625, 0.875, 0.75, 0.8125, 0.75, 0.8125, 0.625, 0.875, 0.875, 0.8437, 1.0, 0.8125, 0.875, 0.8437, 0.0, 0.875, 0.125, 0.8125, 0.125, 0.875, 0.25, 0.875, 0.375, 0.8125, 0.375, 0.8125, 0.25, 0.875, 0.5, 0.875, 0.625, 0.8125, 0.625, 0.8125, 0.5, 0.875, 0.75, 0.875, 0.875, 0.8125, 0.875, 0.8125, 0.75, 0.875, 0.125, 0.875, 0.25, 0.8125, 0.25, 0.8125, 0.125, 0.7812, 0.0, 0.8125, 0.125, 0.75, 0.125, 0.8125, 0.25, 0.8125, 0.375, 0.75, 0.375, 0.75, 0.25, 0.8125, 0.5, 0.8125, 0.625, 0.75, 0.625, 0.75, 0.5, 0.8125, 0.75, 0.8125, 0.875, 0.75, 0.875, 0.75, 0.75, 0.8125, 0.125, 0.8125, 0.25, 0.75, 0.25, 0.75, 0.125, 0.8125, 0.375, 0.8125, 0.5, 0.75, 0.5, 0.75, 0.375, 0.8125, 0.625, 0.8125, 0.75, 0.75, 0.75, 0.75, 0.625, 0.8125, 0.875, 0.7812, 1.0, 0.75, 0.875])
me_head.materials.append(mat_buyerheadmaterial)
me_head.use_remesh_fix_poles = True
me_head.use_remesh_preserve_attributes = False
me_head.use_mirror_vertex_groups = False
me_head.update()
me_cylinder = bpy.data.meshes.new('Cylinder')
me_cylinder.from_pydata([(0.0, 0.015, -0.015), (4.689e-09, 0.015, 0.01499), (0.00574, 0.01386, -0.015), (0.00574, 0.01386, 0.01499), (0.01061, 0.01061, -0.015), (0.01061, 0.01061, 0.01499), (0.01386, 0.00574, -0.015), (0.01386, 0.00574, 0.01499), (0.015, -6.557e-10, -0.015), (0.015, -2.416e-10, 0.01499), (0.01386, -0.00574, -0.015), (0.01386, -0.00574, 0.01499), (0.01061, -0.01061, -0.015), (0.01061, -0.01061, 0.01499), (0.00574, -0.01386, -0.015), (0.00574, -0.01386, 0.01499), (2.265e-09, -0.015, -0.015), (-9.307e-10, -0.015, 0.01499), (-0.00574, -0.01386, -0.015), (-0.00574, -0.01386, 0.01499), (-0.01061, -0.01061, -0.015), (-0.01061, -0.01061, 0.01499), (-0.01386, -0.00574, -0.015), (-0.01386, -0.00574, 0.01499), (-0.015, 1.789e-10, -0.015), (-0.015, 4.599e-09, 0.01499), (-0.01386, 0.00574, -0.015), (-0.01386, 0.00574, 0.01499), (-0.01061, 0.01061, -0.015), (-0.01061, 0.01061, 0.01499), (-0.00574, 0.01386, -0.015), (-0.00574, 0.01386, 0.01499), (0.0, 0.01061, 0.02559), (0.0, 0.01386, 0.02072), (0.002197, 0.005303, 0.02884), (0.004059, 0.009799, 0.02559), (0.005303, 0.0128, 0.02072), (0.004059, 0.004059, 0.02884), (0.0075, 0.0075, 0.02559), (0.009799, 0.009799, 0.02072), (0.005303, 0.002197, 0.02884), (0.009799, 0.004059, 0.02559), (0.0128, 0.005303, 0.02072), (0.00574, 1.802e-09, 0.02884), (0.01061, 8.709e-10, 0.02559), (0.01386, 6.381e-10, 0.02072), (0.005303, -0.002197, 0.02884), (0.009799, -0.004059, 0.02559), (0.0128, -0.005303, 0.02072), (0.004059, -0.004059, 0.02884), (0.0075, -0.0075, 0.02559), (0.009799, -0.009799, 0.02072), (0.002197, -0.005303, 0.02884), (0.004059, -0.009799, 0.02559), (0.005303, -0.0128, 0.02072), (-1.565e-09, -0.00574, 0.02884), (-3.195e-09, -0.01061, 0.02559), (-4.592e-09, -0.01386, 0.02072), (-0.002197, -0.005303, 0.02884), (-0.004059, -0.009799, 0.02559), (-0.005303, -0.0128, 0.02072), (-0.004059, -0.004059, 0.02884), (-0.0075, -0.0075, 0.02559), (-0.009799, -0.009799, 0.02072), (-0.005303, -0.002197, 0.02884), (-0.009799, -0.004059, 0.02559), (-0.0128, -0.005303, 0.02072), (-0.00574, 4.363e-09, 0.02884), (-0.01061, 6.692e-09, 0.02559), (-0.01386, 8.089e-09, 0.02072), (-0.005303, 0.002197, 0.02884), (-0.009799, 0.004059, 0.02559), (-0.0128, 0.005303, 0.02072), (-0.004059, 0.004059, 0.02884), (-0.0075, 0.0075, 0.02559), (-0.009799, 0.009799, 0.02072), (-0.002197, 0.005303, 0.02884), (-0.004059, 0.009799, 0.02559), (-0.005303, 0.0128, 0.02072), (-1.887e-15, 1.318e-15, 0.02998), (2.626e-09, 0.00574, 0.02884)], [], [(0, 1, 3, 2), (2, 3, 5, 4), (4, 5, 7, 6), (6, 7, 9, 8), (8, 9, 11, 10), (10, 11, 13, 12), (12, 13, 15, 14), (14, 15, 17, 16), (16, 17, 19, 18), (18, 19, 21, 20), (20, 21, 23, 22), (22, 23, 25, 24), (24, 25, 27, 26), (26, 27, 29, 28), (28, 29, 31, 30), (30, 31, 1, 0), (0, 2, 4, 6, 8, 10, 12, 14, 16, 18, 20, 22, 24, 26, 28, 30), (33, 32, 35, 36), (80, 79, 34), (1, 33, 36, 3), (32, 80, 34, 35), (3, 36, 39, 5), (35, 34, 37, 38), (36, 35, 38, 39), (34, 79, 37), (5, 39, 42, 7), (38, 37, 40, 41), (39, 38, 41, 42), (37, 79, 40), (42, 41, 44, 45), (40, 79, 43), (7, 42, 45, 9), (41, 40, 43, 44), (45, 44, 47, 48), (43, 79, 46), (9, 45, 48, 11), (44, 43, 46, 47), (11, 48, 51, 13), (47, 46, 49, 50), (48, 47, 50, 51), (46, 79, 49), (50, 49, 52, 53), (51, 50, 53, 54), (49, 79, 52), (13, 51, 54, 15), (54, 53, 56, 57), (52, 79, 55), (15, 54, 57, 17), (53, 52, 55, 56), (55, 79, 58), (17, 57, 60, 19), (56, 55, 58, 59), (57, 56, 59, 60), (19, 60, 63, 21), (59, 58, 61, 62), (60, 59, 62, 63), (58, 79, 61), (63, 62, 65, 66), (61, 79, 64), (21, 63, 66, 23), (62, 61, 64, 65), (66, 65, 68, 69), (64, 79, 67), (23, 66, 69, 25), (65, 64, 67, 68), (25, 69, 72, 27), (68, 67, 70, 71), (69, 68, 71, 72), (67, 79, 70), (27, 72, 75, 29), (71, 70, 73, 74), (72, 71, 74, 75), (70, 79, 73), (75, 74, 77, 78), (73, 79, 76), (29, 75, 78, 31), (74, 73, 76, 77), (78, 77, 32, 33), (76, 79, 80), (31, 78, 33, 1), (77, 76, 80, 32)])
me_cylinder.polygons.foreach_set('use_smooth', [True] * 81)
_uv = me_cylinder.uv_layers.new(name='UVMap')
_uv.uv.foreach_set('vector', [1.0, 0.5, 1.0, 1.0, 0.9375, 1.0, 0.9375, 0.5, 0.9375, 0.5, 0.9375, 1.0, 0.875, 1.0, 0.875, 0.5, 0.875, 0.5, 0.875, 1.0, 0.8125, 1.0, 0.8125, 0.5, 0.8125, 0.5, 0.8125, 1.0, 0.75, 1.0, 0.75, 0.5, 0.75, 0.5, 0.75, 1.0, 0.6875, 1.0, 0.6875, 0.5, 0.6875, 0.5, 0.6875, 1.0, 0.625, 1.0, 0.625, 0.5, 0.625, 0.5, 0.625, 1.0, 0.5625, 1.0, 0.5625, 0.5, 0.5625, 0.5, 0.5625, 1.0, 0.5, 1.0, 0.5, 0.5, 0.5, 0.5, 0.5, 1.0, 0.4375, 1.0, 0.4375, 0.5, 0.4375, 0.5, 0.4375, 1.0, 0.375, 1.0, 0.375, 0.5, 0.375, 0.5, 0.375, 1.0, 0.3125, 1.0, 0.3125, 0.5, 0.3125, 0.5, 0.3125, 1.0, 0.25, 1.0, 0.25, 0.5, 0.25, 0.5, 0.25, 1.0, 0.1875, 1.0, 0.1875, 0.5, 0.1875, 0.5, 0.1875, 1.0, 0.125, 1.0, 0.125, 0.5, 0.125, 0.5, 0.125, 1.0, 0.0625, 1.0, 0.0625, 0.5, 0.0625, 0.5, 0.0625, 1.0, 0.0, 1.0, 0.0, 0.5, 0.75, 0.49, 0.8418, 0.4717, 0.9197, 0.4197, 0.9717, 0.3418, 0.99, 0.25, 0.9717, 0.1582, 0.9197, 0.08029, 0.8418, 0.02827, 0.75, 0.01, 0.6582, 0.02827, 0.5803, 0.08029, 0.5283, 0.1582, 0.51, 0.25, 0.5283, 0.3418, 0.5803, 0.4197, 0.6582, 0.4717, 0.75, 0.625, 0.75, 0.75, 0.6875, 0.75, 0.6875, 0.625, 0.75, 0.875, 0.7188, 1.0, 0.6875, 0.875, 0.75, 0.5, 0.75, 0.625, 0.6875, 0.625, 0.6875, 0.5, 0.75, 0.75, 0.75, 0.875, 0.6875, 0.875, 0.6875, 0.75, 0.6875, 0.5, 0.6875, 0.625, 0.625, 0.625, 0.625, 0.5, 0.6875, 0.75, 0.6875, 0.875, 0.625, 0.875, 0.625, 0.75, 0.6875, 0.625, 0.6875, 0.75, 0.625, 0.75, 0.625, 0.625, 0.6875, 0.875, 0.6562, 1.0, 0.625, 0.875, 0.625, 0.5, 0.625, 0.625, 0.5625, 0.625, 0.5625, 0.5, 0.625, 0.75, 0.625, 0.875, 0.5625, 0.875, 0.5625, 0.75, 0.625, 0.625, 0.625, 0.75, 0.5625, 0.75, 0.5625, 0.625, 0.625, 0.875, 0.5938, 1.0, 0.5625, 0.875, 0.5625, 0.625, 0.5625, 0.75, 0.5, 0.75, 0.5, 0.625, 0.5625, 0.875, 0.5313, 1.0, 0.5, 0.875, 0.5625, 0.5, 0.5625, 0.625, 0.5, 0.625, 0.5, 0.5, 0.5625, 0.75, 0.5625, 0.875, 0.5, 0.875, 0.5, 0.75, 0.5, 0.625, 0.5, 0.75, 0.4375, 0.75, 0.4375, 0.625, 0.5, 0.875, 0.4688, 1.0, 0.4375, 0.875, 0.5, 0.5, 0.5, 0.625, 0.4375, 0.625, 0.4375, 0.5, 0.5, 0.75, 0.5, 0.875, 0.4375, 0.875, 0.4375, 0.75, 0.4375, 0.5, 0.4375, 0.625, 0.375, 0.625, 0.375, 0.5, 0.4375, 0.75, 0.4375, 0.875, 0.375, 0.875, 0.375, 0.75, 0.4375, 0.625, 0.4375, 0.75, 0.375, 0.75, 0.375, 0.625, 0.4375, 0.875, 0.4063, 1.0, 0.375, 0.875, 0.375, 0.75, 0.375, 0.875, 0.3125, 0.875, 0.3125, 0.75, 0.375, 0.625, 0.375, 0.75, 0.3125, 0.75, 0.3125, 0.625, 0.375, 0.875, 0.3438, 1.0, 0.3125, 0.875, 0.375, 0.5, 0.375, 0.625, 0.3125, 0.625, 0.3125, 0.5, 0.3125, 0.625, 0.3125, 0.75, 0.25, 0.75, 0.25, 0.625, 0.3125, 0.875, 0.2812, 1.0, 0.25, 0.875, 0.3125, 0.5, 0.3125, 0.625, 0.25, 0.625, 0.25, 0.5, 0.3125, 0.75, 0.3125, 0.875, 0.25, 0.875, 0.25, 0.75, 0.25, 0.875, 0.2187, 1.0, 0.1875, 0.875, 0.25, 0.5, 0.25, 0.625, 0.1875, 0.625, 0.1875, 0.5, 0.25, 0.75, 0.25, 0.875, 0.1875, 0.875, 0.1875, 0.75, 0.25, 0.625, 0.25, 0.75, 0.1875, 0.75, 0.1875, 0.625, 0.1875, 0.5, 0.1875, 0.625, 0.125, 0.625, 0.125, 0.5, 0.1875, 0.75, 0.1875, 0.875, 0.125, 0.875, 0.125, 0.75, 0.1875, 0.625, 0.1875, 0.75, 0.125, 0.75, 0.125, 0.625, 0.1875, 0.875, 0.1562, 1.0, 0.125, 0.875, 0.125, 0.625, 0.125, 0.75, 0.0625, 0.75, 0.0625, 0.625, 0.125, 0.875, 0.09375, 1.0, 0.0625, 0.875, 0.125, 0.5, 0.125, 0.625, 0.0625, 0.625, 0.0625, 0.5, 0.125, 0.75, 0.125, 0.875, 0.0625, 0.875, 0.0625, 0.75, 0.0625, 0.625, 0.0625, 0.75, 0.0, 0.75, 0.0, 0.625, 0.0625, 0.875, 0.03125, 1.0, 0.0, 0.875, 0.0625, 0.5, 0.0625, 0.625, 0.0, 0.625, 0.0, 0.5, 0.0625, 0.75, 0.0625, 0.875, 0.0, 0.875, 0.0, 0.75, 1.0, 0.5, 1.0, 0.625, 0.9375, 0.625, 0.9375, 0.5, 1.0, 0.75, 1.0, 0.875, 0.9375, 0.875, 0.9375, 0.75, 1.0, 0.625, 1.0, 0.75, 0.9375, 0.75, 0.9375, 0.625, 1.0, 0.875, 0.9687, 1.0, 0.9375, 0.875, 0.9375, 0.5, 0.9375, 0.625, 0.875, 0.625, 0.875, 0.5, 0.9375, 0.75, 0.9375, 0.875, 0.875, 0.875, 0.875, 0.75, 0.9375, 0.625, 0.9375, 0.75, 0.875, 0.75, 0.875, 0.625, 0.9375, 0.875, 0.9062, 1.0, 0.875, 0.875, 0.875, 0.625, 0.875, 0.75, 0.8125, 0.75, 0.8125, 0.625, 0.875, 0.875, 0.8437, 1.0, 0.8125, 0.875, 0.875, 0.5, 0.875, 0.625, 0.8125, 0.625, 0.8125, 0.5, 0.875, 0.75, 0.875, 0.875, 0.8125, 0.875, 0.8125, 0.75, 0.8125, 0.625, 0.8125, 0.75, 0.75, 0.75, 0.75, 0.625, 0.8125, 0.875, 0.7812, 1.0, 0.75, 0.875, 0.8125, 0.5, 0.8125, 0.625, 0.75, 0.625, 0.75, 0.5, 0.8125, 0.75, 0.8125, 0.875, 0.75, 0.875, 0.75, 0.75])
me_cylinder.use_remesh_fix_poles = True
me_cylinder.use_remesh_preserve_attributes = False
me_cylinder.use_mirror_vertex_groups = False
me_cylinder.update()

# ---- objects
ob_light = bpy.data.objects.new('Light', light_light)
ob_camera = bpy.data.objects.new('Camera', cam_camera)
ob_body = bpy.data.objects.new('Body', me_body)
ob_plane = bpy.data.objects.new('Plane', me_plane)
ob_sphere = bpy.data.objects.new('Sphere', me_sphere_001)
ob_head = bpy.data.objects.new('Head', me_head)
ob_body_001 = bpy.data.objects.new('Body.001', me_cylinder)

# ---- transforms, parenting, visibility, modifiers, constraints
ob_light.location = (4.076, 1.005, 5.904)
ob_light.rotation_euler = (0.6503, 0.05522, 1.866)
ob_light.lock_rotations_4d = False
ob_light.empty_display_type = 'ARROWS'
ob_light.color = (0.0, 0.0, 0.0, 0.0)
ob_light.lineart.crease_threshold = 0.0
ob_camera.location = (1.464, -1.581, 1.122)
ob_camera.rotation_euler = (1.215, 1.129e-06, 0.8028)
ob_camera.lock_rotations_4d = False
ob_camera.empty_display_type = 'ARROWS'
ob_camera.color = (0.0, 0.0, 0.0, 0.0)
ob_camera.display_type = 'WIRE'
ob_camera.lineart.crease_threshold = 0.0
ob_body.location = (0.0, 0.0, 0.1502)
ob_body.scale = (10.0, 10.0, 10.0)
ob_body.lineart.crease_threshold = 0.0
_m = ob_body.modifiers.new('Boolean', 'BOOLEAN')
_m.object = ob_sphere
_m.solver = 'FAST'
_m = ob_body.modifiers.new('Subdivision', 'SUBSURF')
_m.uv_smooth = 'PRESERVE_CORNERS'
ob_plane.location = (0.0, 0.0, 0.0)
ob_plane.lineart.crease_threshold = 0.0
ob_sphere.location = (0.0, 0.0, 0.488)
ob_sphere.scale = (10.0, 10.0, 10.0)
ob_sphere.lineart.crease_threshold = 0.0
_m = ob_sphere.modifiers.new('Subdivision', 'SUBSURF')
_m.uv_smooth = 'PRESERVE_CORNERS'
ob_head.location = (0.0, 0.0, 0.5188)
ob_head.scale = (10.0, 10.0, 10.0)
ob_head.lineart.crease_threshold = 0.0
_m = ob_head.modifiers.new('Subdivision', 'SUBSURF')
_m.uv_smooth = 'PRESERVE_CORNERS'
ob_body_001.location = (-0.007911, 0.003497, 0.01737)
ob_body_001.lineart.crease_threshold = 0.0

# ---- collection membership
col_collection.objects.link(ob_light)
col_collection.objects.link(ob_camera)
col_collection.objects.link(ob_body)
col_collection.objects.link(ob_plane)
col_collection.objects.link(ob_sphere)
col_collection.objects.link(ob_head)
col_archive.objects.link(ob_body_001)
def _layer_coll(name, lc=None):
    lc = lc or bpy.context.view_layer.layer_collection
    for c in lc.children:
        if c.name == name: return c
        r = _layer_coll(name, c)
        if r: return r
_layer_coll('Archive').exclude = True

# ---- scene / render settings (as saved in the file)
scene.camera = ob_camera
scene.frame_start = 1; scene.frame_end = 250; scene.frame_set(0)
scene.render.engine = 'CYCLES'
scene.cycles.use_denoising = False
scene.cycles.samples = 128
scene.cycles.sampling_pattern = 'TABULATED_SOBOL'
scene.cycles.use_adaptive_sampling = False
scene.cycles.use_light_tree = False
scene.view_settings.view_transform = 'Filmic'
bpy.context.view_layer.update()
